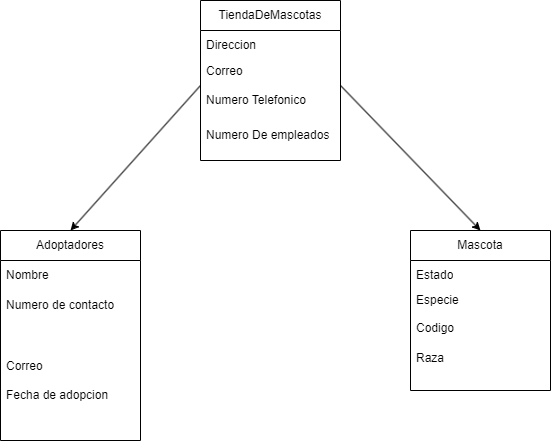

The diagram above was exported from draw.io. Its source (the exported page's mxGraphModel, read from the mxfile embedded in the PNG):
<mxGraphModel dx="1243" dy="512" grid="1" gridSize="10" guides="1" tooltips="1" connect="1" arrows="1" fold="1" page="1" pageScale="1" pageWidth="850" pageHeight="1100" math="0" shadow="0">
  <root>
    <mxCell id="0" />
    <mxCell id="1" parent="0" />
    <mxCell id="3" value="Adoptadores" style="swimlane;fontStyle=0;childLayout=stackLayout;horizontal=1;startSize=30;horizontalStack=0;resizeParent=1;resizeParentMax=0;resizeLast=0;collapsible=1;marginBottom=0;whiteSpace=wrap;html=1;" vertex="1" parent="1">
      <mxGeometry x="160" y="270" width="140" height="210" as="geometry" />
    </mxCell>
    <mxCell id="4" value="Nombre" style="text;strokeColor=none;fillColor=none;align=left;verticalAlign=middle;spacingLeft=4;spacingRight=4;overflow=hidden;points=[[0,0.5],[1,0.5]];portConstraint=eastwest;rotatable=0;whiteSpace=wrap;html=1;" vertex="1" parent="3">
      <mxGeometry y="30" width="140" height="30" as="geometry" />
    </mxCell>
    <mxCell id="5" value="Numero de contacto" style="text;strokeColor=none;fillColor=none;align=left;verticalAlign=middle;spacingLeft=4;spacingRight=4;overflow=hidden;points=[[0,0.5],[1,0.5]];portConstraint=eastwest;rotatable=0;whiteSpace=wrap;html=1;" vertex="1" parent="3">
      <mxGeometry y="60" width="140" height="30" as="geometry" />
    </mxCell>
    <mxCell id="6" value="Correo&lt;br&gt;&lt;br&gt;Fecha de adopcion" style="text;strokeColor=none;fillColor=none;align=left;verticalAlign=middle;spacingLeft=4;spacingRight=4;overflow=hidden;points=[[0,0.5],[1,0.5]];portConstraint=eastwest;rotatable=0;whiteSpace=wrap;html=1;" vertex="1" parent="3">
      <mxGeometry y="90" width="140" height="120" as="geometry" />
    </mxCell>
    <mxCell id="7" value="Mascota" style="swimlane;fontStyle=0;childLayout=stackLayout;horizontal=1;startSize=30;horizontalStack=0;resizeParent=1;resizeParentMax=0;resizeLast=0;collapsible=1;marginBottom=0;whiteSpace=wrap;html=1;" vertex="1" parent="1">
      <mxGeometry x="570" y="270" width="140" height="160" as="geometry" />
    </mxCell>
    <mxCell id="8" value="Estado" style="text;strokeColor=none;fillColor=none;align=left;verticalAlign=middle;spacingLeft=4;spacingRight=4;overflow=hidden;points=[[0,0.5],[1,0.5]];portConstraint=eastwest;rotatable=0;whiteSpace=wrap;html=1;" vertex="1" parent="7">
      <mxGeometry y="30" width="140" height="30" as="geometry" />
    </mxCell>
    <mxCell id="9" value="Especie&lt;br&gt;&lt;br&gt;Codigo&lt;br&gt;&lt;br&gt;Edad" style="text;strokeColor=none;fillColor=none;align=left;verticalAlign=middle;spacingLeft=4;spacingRight=4;overflow=hidden;points=[[0,0.5],[1,0.5]];portConstraint=eastwest;rotatable=0;whiteSpace=wrap;html=1;" vertex="1" parent="7">
      <mxGeometry y="60" width="140" height="50" as="geometry" />
    </mxCell>
    <mxCell id="10" value="Raza&lt;br&gt;&lt;span style=&quot;color: rgba(0, 0, 0, 0); font-family: monospace; font-size: 0px;&quot;&gt;C%3CmxGraphModel%3E%3Croot%3E%3CmxCell%20id%3D%220%22%2F%3E%3CmxCell%20id%3D%221%22%20parent%3D%220%22%2F%3E%3CmxCell%20id%3D%222%22%20value%3D%22Raza%22%20style%3D%22text%3BstrokeColor%3Dnone%3BfillColor%3Dnone%3Balign%3Dleft%3BverticalAlign%3Dmiddle%3BspacingLeft%3D4%3BspacingRight%3D4%3Boverflow%3Dhidden%3Bpoints%3D%5B%5B0%2C0.5%5D%2C%5B1%2C0.5%5D%5D%3BportConstraint%3Deastwest%3Brotatable%3D0%3BwhiteSpace%3Dwrap%3Bhtml%3D1%3B%22%20vertex%3D%221%22%20parent%3D%221%22%3E%3CmxGeometry%20x%3D%22320%22%20y%3D%22110%22%20width%3D%22140%22%20height%3D%2230%22%20as%3D%22geometry%22%2F%3E%3C%2FmxCell%3E%3C%2Froot%3E%3C%2Fmx&lt;br&gt;&lt;/span&gt;" style="text;strokeColor=none;fillColor=none;align=left;verticalAlign=middle;spacingLeft=4;spacingRight=4;overflow=hidden;points=[[0,0.5],[1,0.5]];portConstraint=eastwest;rotatable=0;whiteSpace=wrap;html=1;" vertex="1" parent="7">
      <mxGeometry y="110" width="140" height="50" as="geometry" />
    </mxCell>
    <mxCell id="11" value="TiendaDeMascotas" style="swimlane;fontStyle=0;childLayout=stackLayout;horizontal=1;startSize=30;horizontalStack=0;resizeParent=1;resizeParentMax=0;resizeLast=0;collapsible=1;marginBottom=0;whiteSpace=wrap;html=1;" vertex="1" parent="1">
      <mxGeometry x="360" y="40" width="140" height="160" as="geometry" />
    </mxCell>
    <mxCell id="12" value="Direccion" style="text;strokeColor=none;fillColor=none;align=left;verticalAlign=middle;spacingLeft=4;spacingRight=4;overflow=hidden;points=[[0,0.5],[1,0.5]];portConstraint=eastwest;rotatable=0;whiteSpace=wrap;html=1;" vertex="1" parent="11">
      <mxGeometry y="30" width="140" height="30" as="geometry" />
    </mxCell>
    <mxCell id="13" value="Correo&lt;br&gt;&lt;br&gt;Numero Telefonico" style="text;strokeColor=none;fillColor=none;align=left;verticalAlign=middle;spacingLeft=4;spacingRight=4;overflow=hidden;points=[[0,0.5],[1,0.5]];portConstraint=eastwest;rotatable=0;whiteSpace=wrap;html=1;" vertex="1" parent="11">
      <mxGeometry y="60" width="140" height="50" as="geometry" />
    </mxCell>
    <mxCell id="14" value="Numero De empleados" style="text;strokeColor=none;fillColor=none;align=left;verticalAlign=middle;spacingLeft=4;spacingRight=4;overflow=hidden;points=[[0,0.5],[1,0.5]];portConstraint=eastwest;rotatable=0;whiteSpace=wrap;html=1;" vertex="1" parent="11">
      <mxGeometry y="110" width="140" height="50" as="geometry" />
    </mxCell>
    <mxCell id="16" style="edgeStyle=none;html=1;exitX=0;exitY=0.5;exitDx=0;exitDy=0;entryX=0.5;entryY=0;entryDx=0;entryDy=0;" edge="1" parent="1" source="13" target="3">
      <mxGeometry relative="1" as="geometry" />
    </mxCell>
    <mxCell id="17" style="edgeStyle=none;html=1;exitX=1;exitY=0.5;exitDx=0;exitDy=0;entryX=0.5;entryY=0;entryDx=0;entryDy=0;" edge="1" parent="1" source="13" target="7">
      <mxGeometry relative="1" as="geometry" />
    </mxCell>
  </root>
</mxGraphModel>